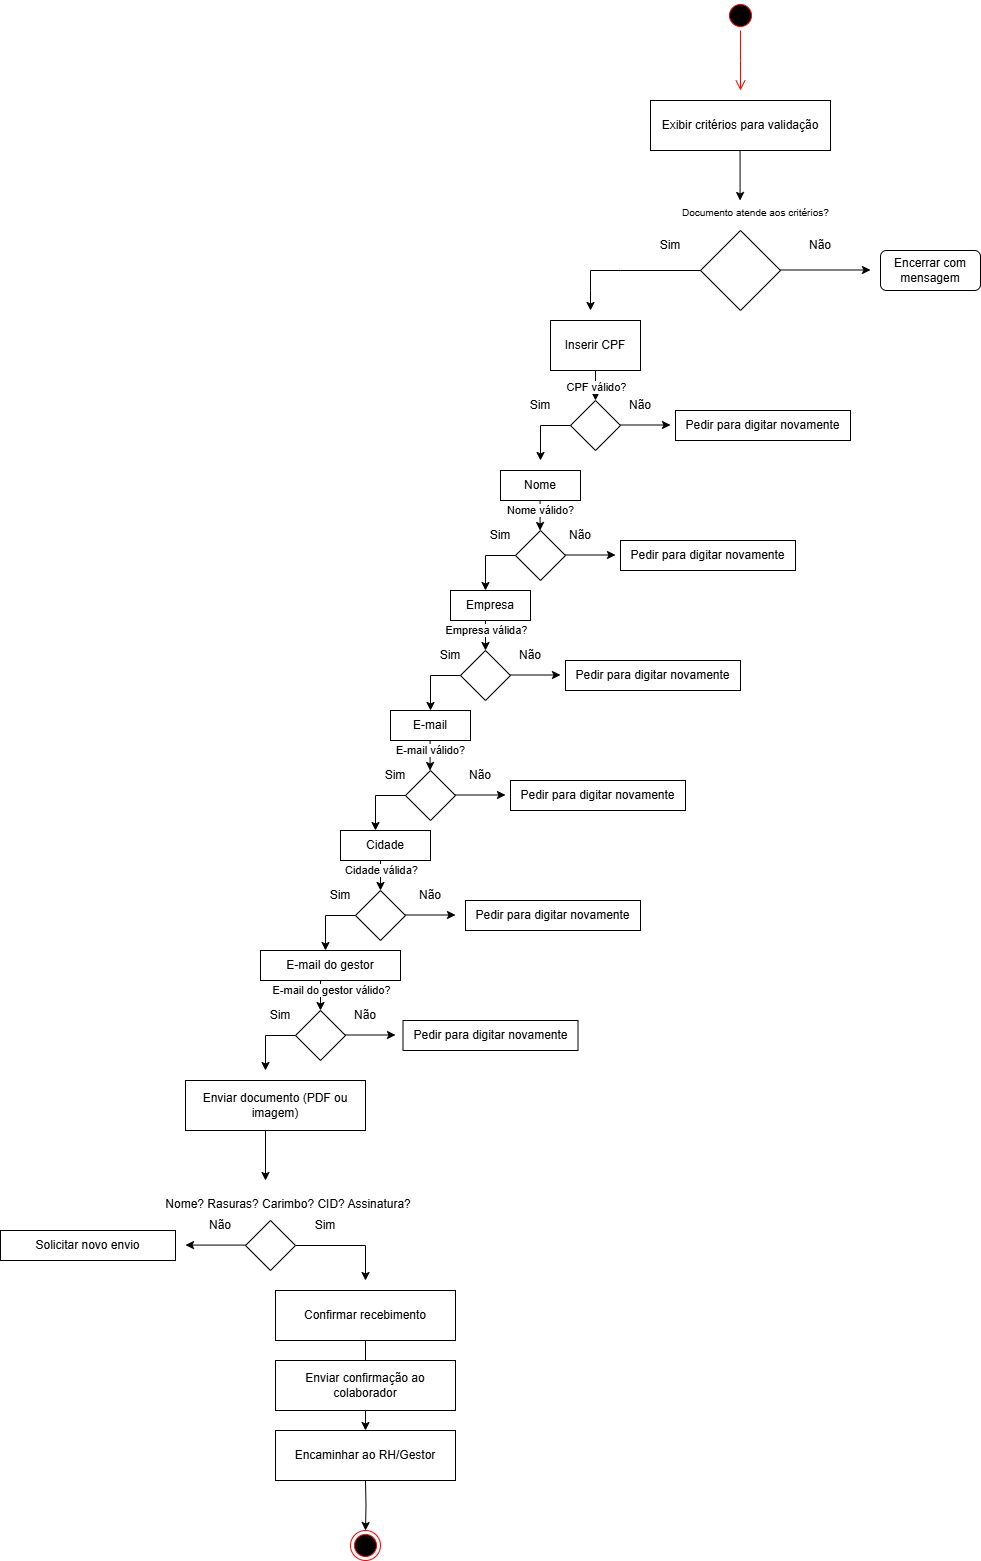

The diagram above was exported from draw.io. Its source (the exported page's mxGraphModel, read from the mxfile embedded in the PNG):
<mxGraphModel dx="1167" dy="525" grid="1" gridSize="10" guides="1" tooltips="1" connect="1" arrows="1" fold="1" page="1" pageScale="1" pageWidth="827" pageHeight="1169" math="0" shadow="0">
  <root>
    <mxCell id="0" />
    <mxCell id="1" parent="0" />
    <mxCell id="zbKZcGBPEeX6TbUQFvU7-1" value="&lt;div&gt;Exibir critérios para validação&lt;/div&gt;" style="rounded=0;whiteSpace=wrap;html=1;fontSize=12;" parent="1" vertex="1">
      <mxGeometry x="710" y="120" width="180" height="50" as="geometry" />
    </mxCell>
    <mxCell id="zbKZcGBPEeX6TbUQFvU7-2" value="" style="endArrow=classic;html=1;rounded=0;" parent="1" edge="1">
      <mxGeometry width="50" height="50" relative="1" as="geometry">
        <mxPoint x="799.5799999999999" y="170" as="sourcePoint" />
        <mxPoint x="799.5799999999999" y="220" as="targetPoint" />
      </mxGeometry>
    </mxCell>
    <mxCell id="zbKZcGBPEeX6TbUQFvU7-3" value="" style="ellipse;html=1;shape=startState;fillColor=#000000;strokeColor=#ff0000;" parent="1" vertex="1">
      <mxGeometry x="785" y="20" width="30" height="30" as="geometry" />
    </mxCell>
    <mxCell id="zbKZcGBPEeX6TbUQFvU7-4" value="" style="edgeStyle=orthogonalEdgeStyle;html=1;verticalAlign=bottom;endArrow=open;endSize=8;strokeColor=#ff0000;rounded=0;" parent="1" source="zbKZcGBPEeX6TbUQFvU7-3" edge="1">
      <mxGeometry relative="1" as="geometry">
        <mxPoint x="800" y="110" as="targetPoint" />
      </mxGeometry>
    </mxCell>
    <mxCell id="zbKZcGBPEeX6TbUQFvU7-5" value="" style="rhombus;whiteSpace=wrap;html=1;" parent="1" vertex="1">
      <mxGeometry x="760" y="250" width="80" height="80" as="geometry" />
    </mxCell>
    <mxCell id="zbKZcGBPEeX6TbUQFvU7-6" value="" style="endArrow=classic;html=1;rounded=0;" parent="1" edge="1">
      <mxGeometry width="50" height="50" relative="1" as="geometry">
        <mxPoint x="840" y="289.5" as="sourcePoint" />
        <mxPoint x="930" y="289.5" as="targetPoint" />
      </mxGeometry>
    </mxCell>
    <mxCell id="zbKZcGBPEeX6TbUQFvU7-7" value="" style="endArrow=classic;html=1;rounded=0;" parent="1" edge="1">
      <mxGeometry width="50" height="50" relative="1" as="geometry">
        <mxPoint x="760" y="290" as="sourcePoint" />
        <mxPoint x="650" y="330" as="targetPoint" />
        <Array as="points">
          <mxPoint x="680" y="290" />
          <mxPoint x="650" y="290" />
          <mxPoint x="650" y="310" />
        </Array>
      </mxGeometry>
    </mxCell>
    <mxCell id="zbKZcGBPEeX6TbUQFvU7-8" value="Encerrar com mensagem" style="rounded=1;whiteSpace=wrap;html=1;" parent="1" vertex="1">
      <mxGeometry x="940" y="270" width="100" height="40" as="geometry" />
    </mxCell>
    <mxCell id="zbKZcGBPEeX6TbUQFvU7-9" value="Não" style="text;html=1;align=center;verticalAlign=middle;whiteSpace=wrap;rounded=0;" parent="1" vertex="1">
      <mxGeometry x="850" y="250" width="60" height="30" as="geometry" />
    </mxCell>
    <mxCell id="zbKZcGBPEeX6TbUQFvU7-10" value="Sim" style="text;html=1;align=center;verticalAlign=middle;whiteSpace=wrap;rounded=0;" parent="1" vertex="1">
      <mxGeometry x="700" y="250" width="60" height="30" as="geometry" />
    </mxCell>
    <mxCell id="zbKZcGBPEeX6TbUQFvU7-11" value="Documento atende aos critérios?" style="text;whiteSpace=wrap;html=1;fontSize=10;" parent="1" vertex="1">
      <mxGeometry x="740" y="220" width="160" height="20" as="geometry" />
    </mxCell>
    <mxCell id="zbKZcGBPEeX6TbUQFvU7-74" value="" style="edgeStyle=orthogonalEdgeStyle;rounded=0;orthogonalLoop=1;jettySize=auto;html=1;" parent="1" source="zbKZcGBPEeX6TbUQFvU7-12" target="zbKZcGBPEeX6TbUQFvU7-31" edge="1">
      <mxGeometry relative="1" as="geometry" />
    </mxCell>
    <mxCell id="zbKZcGBPEeX6TbUQFvU7-76" value="CPF válido?" style="edgeLabel;html=1;align=center;verticalAlign=middle;resizable=0;points=[];" parent="zbKZcGBPEeX6TbUQFvU7-74" connectable="0" vertex="1">
      <mxGeometry x="-0.3777" relative="1" as="geometry">
        <mxPoint as="offset" />
      </mxGeometry>
    </mxCell>
    <mxCell id="zbKZcGBPEeX6TbUQFvU7-12" value="Inserir CPF" style="rounded=0;whiteSpace=wrap;html=1;" parent="1" vertex="1">
      <mxGeometry x="610" y="340" width="90" height="50" as="geometry" />
    </mxCell>
    <mxCell id="zbKZcGBPEeX6TbUQFvU7-13" value="Nome" style="rounded=0;whiteSpace=wrap;html=1;" parent="1" vertex="1">
      <mxGeometry x="560" y="490" width="80" height="30" as="geometry" />
    </mxCell>
    <mxCell id="zbKZcGBPEeX6TbUQFvU7-14" value="Empresa" style="rounded=0;whiteSpace=wrap;html=1;" parent="1" vertex="1">
      <mxGeometry x="510" y="610" width="80" height="30" as="geometry" />
    </mxCell>
    <mxCell id="zbKZcGBPEeX6TbUQFvU7-15" value="E-mail" style="rounded=0;whiteSpace=wrap;html=1;" parent="1" vertex="1">
      <mxGeometry x="450" y="730" width="80" height="30" as="geometry" />
    </mxCell>
    <mxCell id="zbKZcGBPEeX6TbUQFvU7-16" value="Cidade" style="rounded=0;whiteSpace=wrap;html=1;" parent="1" vertex="1">
      <mxGeometry x="400" y="850" width="90" height="30" as="geometry" />
    </mxCell>
    <mxCell id="zbKZcGBPEeX6TbUQFvU7-17" value="E-mail do gestor" style="rounded=0;whiteSpace=wrap;html=1;" parent="1" vertex="1">
      <mxGeometry x="320" y="970" width="140" height="30" as="geometry" />
    </mxCell>
    <mxCell id="zbKZcGBPEeX6TbUQFvU7-31" value="" style="rhombus;whiteSpace=wrap;html=1;" parent="1" vertex="1">
      <mxGeometry x="630" y="420" width="50" height="50" as="geometry" />
    </mxCell>
    <mxCell id="zbKZcGBPEeX6TbUQFvU7-32" value="" style="endArrow=classic;html=1;rounded=0;exitX=0;exitY=0.5;exitDx=0;exitDy=0;" parent="1" source="zbKZcGBPEeX6TbUQFvU7-31" edge="1">
      <mxGeometry width="50" height="50" relative="1" as="geometry">
        <mxPoint x="640" y="440" as="sourcePoint" />
        <mxPoint x="600" y="480" as="targetPoint" />
        <Array as="points">
          <mxPoint x="600" y="445" />
        </Array>
      </mxGeometry>
    </mxCell>
    <mxCell id="zbKZcGBPEeX6TbUQFvU7-34" value="" style="endArrow=classic;html=1;rounded=0;" parent="1" edge="1">
      <mxGeometry width="50" height="50" relative="1" as="geometry">
        <mxPoint x="680" y="444.5" as="sourcePoint" />
        <mxPoint x="730" y="444.5" as="targetPoint" />
      </mxGeometry>
    </mxCell>
    <mxCell id="zbKZcGBPEeX6TbUQFvU7-36" value="" style="rhombus;whiteSpace=wrap;html=1;" parent="1" vertex="1">
      <mxGeometry x="575" y="550" width="50" height="50" as="geometry" />
    </mxCell>
    <mxCell id="zbKZcGBPEeX6TbUQFvU7-37" value="" style="endArrow=classic;html=1;rounded=0;exitX=0;exitY=0.5;exitDx=0;exitDy=0;" parent="1" source="zbKZcGBPEeX6TbUQFvU7-36" edge="1">
      <mxGeometry width="50" height="50" relative="1" as="geometry">
        <mxPoint x="585" y="570" as="sourcePoint" />
        <mxPoint x="545" y="610" as="targetPoint" />
        <Array as="points">
          <mxPoint x="545" y="575" />
        </Array>
      </mxGeometry>
    </mxCell>
    <mxCell id="zbKZcGBPEeX6TbUQFvU7-38" value="" style="endArrow=classic;html=1;rounded=0;" parent="1" edge="1">
      <mxGeometry width="50" height="50" relative="1" as="geometry">
        <mxPoint x="625" y="574.5" as="sourcePoint" />
        <mxPoint x="675" y="574.5" as="targetPoint" />
      </mxGeometry>
    </mxCell>
    <mxCell id="zbKZcGBPEeX6TbUQFvU7-39" value="" style="rhombus;whiteSpace=wrap;html=1;" parent="1" vertex="1">
      <mxGeometry x="520" y="670" width="50" height="50" as="geometry" />
    </mxCell>
    <mxCell id="zbKZcGBPEeX6TbUQFvU7-40" value="" style="endArrow=classic;html=1;rounded=0;exitX=0;exitY=0.5;exitDx=0;exitDy=0;" parent="1" source="zbKZcGBPEeX6TbUQFvU7-39" edge="1">
      <mxGeometry width="50" height="50" relative="1" as="geometry">
        <mxPoint x="530" y="690" as="sourcePoint" />
        <mxPoint x="490" y="730" as="targetPoint" />
        <Array as="points">
          <mxPoint x="490" y="695" />
        </Array>
      </mxGeometry>
    </mxCell>
    <mxCell id="zbKZcGBPEeX6TbUQFvU7-41" value="" style="endArrow=classic;html=1;rounded=0;" parent="1" edge="1">
      <mxGeometry width="50" height="50" relative="1" as="geometry">
        <mxPoint x="570" y="694.5" as="sourcePoint" />
        <mxPoint x="620" y="694.5" as="targetPoint" />
      </mxGeometry>
    </mxCell>
    <mxCell id="zbKZcGBPEeX6TbUQFvU7-42" value="" style="rhombus;whiteSpace=wrap;html=1;" parent="1" vertex="1">
      <mxGeometry x="465" y="790" width="50" height="50" as="geometry" />
    </mxCell>
    <mxCell id="zbKZcGBPEeX6TbUQFvU7-43" value="" style="endArrow=classic;html=1;rounded=0;exitX=0;exitY=0.5;exitDx=0;exitDy=0;" parent="1" source="zbKZcGBPEeX6TbUQFvU7-42" edge="1">
      <mxGeometry width="50" height="50" relative="1" as="geometry">
        <mxPoint x="475" y="810" as="sourcePoint" />
        <mxPoint x="435" y="850" as="targetPoint" />
        <Array as="points">
          <mxPoint x="435" y="815" />
        </Array>
      </mxGeometry>
    </mxCell>
    <mxCell id="zbKZcGBPEeX6TbUQFvU7-44" value="" style="endArrow=classic;html=1;rounded=0;" parent="1" edge="1">
      <mxGeometry width="50" height="50" relative="1" as="geometry">
        <mxPoint x="515" y="814.5" as="sourcePoint" />
        <mxPoint x="565" y="814.5" as="targetPoint" />
      </mxGeometry>
    </mxCell>
    <mxCell id="zbKZcGBPEeX6TbUQFvU7-45" value="" style="rhombus;whiteSpace=wrap;html=1;" parent="1" vertex="1">
      <mxGeometry x="415" y="910" width="50" height="50" as="geometry" />
    </mxCell>
    <mxCell id="zbKZcGBPEeX6TbUQFvU7-46" value="" style="endArrow=classic;html=1;rounded=0;exitX=0;exitY=0.5;exitDx=0;exitDy=0;" parent="1" source="zbKZcGBPEeX6TbUQFvU7-45" edge="1">
      <mxGeometry width="50" height="50" relative="1" as="geometry">
        <mxPoint x="425" y="930" as="sourcePoint" />
        <mxPoint x="385" y="970" as="targetPoint" />
        <Array as="points">
          <mxPoint x="385" y="935" />
        </Array>
      </mxGeometry>
    </mxCell>
    <mxCell id="zbKZcGBPEeX6TbUQFvU7-47" value="" style="endArrow=classic;html=1;rounded=0;" parent="1" edge="1">
      <mxGeometry width="50" height="50" relative="1" as="geometry">
        <mxPoint x="465" y="934.5" as="sourcePoint" />
        <mxPoint x="515" y="934.5" as="targetPoint" />
      </mxGeometry>
    </mxCell>
    <mxCell id="zbKZcGBPEeX6TbUQFvU7-51" value="" style="rhombus;whiteSpace=wrap;html=1;" parent="1" vertex="1">
      <mxGeometry x="355" y="1030" width="50" height="50" as="geometry" />
    </mxCell>
    <mxCell id="zbKZcGBPEeX6TbUQFvU7-52" value="" style="endArrow=classic;html=1;rounded=0;exitX=0;exitY=0.5;exitDx=0;exitDy=0;" parent="1" source="zbKZcGBPEeX6TbUQFvU7-51" edge="1">
      <mxGeometry width="50" height="50" relative="1" as="geometry">
        <mxPoint x="365" y="1050" as="sourcePoint" />
        <mxPoint x="325" y="1090" as="targetPoint" />
        <Array as="points">
          <mxPoint x="325" y="1055" />
        </Array>
      </mxGeometry>
    </mxCell>
    <mxCell id="zbKZcGBPEeX6TbUQFvU7-53" value="" style="endArrow=classic;html=1;rounded=0;" parent="1" edge="1">
      <mxGeometry width="50" height="50" relative="1" as="geometry">
        <mxPoint x="405" y="1054.5" as="sourcePoint" />
        <mxPoint x="455" y="1054.5" as="targetPoint" />
      </mxGeometry>
    </mxCell>
    <mxCell id="zbKZcGBPEeX6TbUQFvU7-54" value="Enviar documento (PDF ou imagem)" style="rounded=0;whiteSpace=wrap;html=1;" parent="1" vertex="1">
      <mxGeometry x="245" y="1100" width="180" height="50" as="geometry" />
    </mxCell>
    <mxCell id="zbKZcGBPEeX6TbUQFvU7-59" value="" style="endArrow=classic;html=1;rounded=0;" parent="1" edge="1">
      <mxGeometry width="50" height="50" relative="1" as="geometry">
        <mxPoint x="325" y="1150" as="sourcePoint" />
        <mxPoint x="325" y="1200" as="targetPoint" />
      </mxGeometry>
    </mxCell>
    <mxCell id="zbKZcGBPEeX6TbUQFvU7-64" value="&amp;nbsp;Nome? Rasuras? Carimbo? CID? Assinatura?" style="text;whiteSpace=wrap;html=1;" parent="1" vertex="1">
      <mxGeometry x="220" y="1210" width="290" height="40" as="geometry" />
    </mxCell>
    <mxCell id="zbKZcGBPEeX6TbUQFvU7-65" value="" style="endArrow=classic;html=1;rounded=0;" parent="1" edge="1">
      <mxGeometry width="50" height="50" relative="1" as="geometry">
        <mxPoint x="305" y="1264.58" as="sourcePoint" />
        <mxPoint x="245" y="1264.58" as="targetPoint" />
      </mxGeometry>
    </mxCell>
    <mxCell id="zbKZcGBPEeX6TbUQFvU7-66" value="" style="endArrow=classic;html=1;rounded=0;" parent="1" source="zbKZcGBPEeX6TbUQFvU7-60" edge="1">
      <mxGeometry width="50" height="50" relative="1" as="geometry">
        <mxPoint x="345" y="1260" as="sourcePoint" />
        <mxPoint x="425" y="1300" as="targetPoint" />
        <Array as="points">
          <mxPoint x="425" y="1265" />
        </Array>
      </mxGeometry>
    </mxCell>
    <mxCell id="zbKZcGBPEeX6TbUQFvU7-60" value="" style="rhombus;whiteSpace=wrap;html=1;" parent="1" vertex="1">
      <mxGeometry x="305" y="1240" width="50" height="50" as="geometry" />
    </mxCell>
    <mxCell id="zbKZcGBPEeX6TbUQFvU7-112" value="" style="edgeStyle=orthogonalEdgeStyle;rounded=0;orthogonalLoop=1;jettySize=auto;html=1;" parent="1" source="zbKZcGBPEeX6TbUQFvU7-67" target="zbKZcGBPEeX6TbUQFvU7-69" edge="1">
      <mxGeometry relative="1" as="geometry" />
    </mxCell>
    <mxCell id="zbKZcGBPEeX6TbUQFvU7-67" value="&lt;div&gt;Confirmar recebimento&lt;/div&gt;" style="rounded=0;whiteSpace=wrap;html=1;fontSize=12;" parent="1" vertex="1">
      <mxGeometry x="335" y="1310" width="180" height="50" as="geometry" />
    </mxCell>
    <mxCell id="zbKZcGBPEeX6TbUQFvU7-68" value="&lt;div&gt;Enviar confirmação ao colaborador&lt;/div&gt;" style="rounded=0;whiteSpace=wrap;html=1;fontSize=12;" parent="1" vertex="1">
      <mxGeometry x="335" y="1380" width="180" height="50" as="geometry" />
    </mxCell>
    <mxCell id="zbKZcGBPEeX6TbUQFvU7-69" value="&lt;div&gt;Encaminhar ao RH/Gestor&lt;/div&gt;" style="rounded=0;whiteSpace=wrap;html=1;fontSize=12;" parent="1" vertex="1">
      <mxGeometry x="335" y="1450" width="180" height="50" as="geometry" />
    </mxCell>
    <mxCell id="zbKZcGBPEeX6TbUQFvU7-70" value="" style="edgeStyle=orthogonalEdgeStyle;rounded=0;orthogonalLoop=1;jettySize=auto;html=1;" parent="1" target="zbKZcGBPEeX6TbUQFvU7-71" edge="1">
      <mxGeometry relative="1" as="geometry">
        <mxPoint x="425" y="1500" as="sourcePoint" />
      </mxGeometry>
    </mxCell>
    <mxCell id="zbKZcGBPEeX6TbUQFvU7-71" value="" style="ellipse;html=1;shape=endState;fillColor=#000000;strokeColor=#ff0000;" parent="1" vertex="1">
      <mxGeometry x="410" y="1550" width="30" height="30" as="geometry" />
    </mxCell>
    <mxCell id="zbKZcGBPEeX6TbUQFvU7-77" value="Sim" style="text;html=1;align=center;verticalAlign=middle;whiteSpace=wrap;rounded=0;" parent="1" vertex="1">
      <mxGeometry x="570" y="410" width="60" height="30" as="geometry" />
    </mxCell>
    <mxCell id="zbKZcGBPEeX6TbUQFvU7-78" value="Não" style="text;html=1;align=center;verticalAlign=middle;whiteSpace=wrap;rounded=0;" parent="1" vertex="1">
      <mxGeometry x="670" y="410" width="60" height="30" as="geometry" />
    </mxCell>
    <mxCell id="zbKZcGBPEeX6TbUQFvU7-79" value="" style="edgeStyle=orthogonalEdgeStyle;rounded=0;orthogonalLoop=1;jettySize=auto;html=1;" parent="1" edge="1">
      <mxGeometry relative="1" as="geometry">
        <mxPoint x="599.5699999999999" y="520" as="sourcePoint" />
        <mxPoint x="599.5699999999999" y="550" as="targetPoint" />
      </mxGeometry>
    </mxCell>
    <mxCell id="zbKZcGBPEeX6TbUQFvU7-80" value="Nome válido?" style="edgeLabel;html=1;align=center;verticalAlign=middle;resizable=0;points=[];" parent="zbKZcGBPEeX6TbUQFvU7-79" connectable="0" vertex="1">
      <mxGeometry x="-0.3777" relative="1" as="geometry">
        <mxPoint as="offset" />
      </mxGeometry>
    </mxCell>
    <mxCell id="zbKZcGBPEeX6TbUQFvU7-81" value="" style="edgeStyle=orthogonalEdgeStyle;rounded=0;orthogonalLoop=1;jettySize=auto;html=1;" parent="1" edge="1">
      <mxGeometry relative="1" as="geometry">
        <mxPoint x="545" y="640" as="sourcePoint" />
        <mxPoint x="545" y="670" as="targetPoint" />
      </mxGeometry>
    </mxCell>
    <mxCell id="zbKZcGBPEeX6TbUQFvU7-82" value="Empresa válida?" style="edgeLabel;html=1;align=center;verticalAlign=middle;resizable=0;points=[];" parent="zbKZcGBPEeX6TbUQFvU7-81" connectable="0" vertex="1">
      <mxGeometry x="-0.3777" relative="1" as="geometry">
        <mxPoint as="offset" />
      </mxGeometry>
    </mxCell>
    <mxCell id="zbKZcGBPEeX6TbUQFvU7-86" value="" style="edgeStyle=orthogonalEdgeStyle;rounded=0;orthogonalLoop=1;jettySize=auto;html=1;" parent="1" edge="1">
      <mxGeometry relative="1" as="geometry">
        <mxPoint x="489.57" y="760" as="sourcePoint" />
        <mxPoint x="489.57" y="790" as="targetPoint" />
      </mxGeometry>
    </mxCell>
    <mxCell id="zbKZcGBPEeX6TbUQFvU7-87" value="E-mail válido?" style="edgeLabel;html=1;align=center;verticalAlign=middle;resizable=0;points=[];" parent="zbKZcGBPEeX6TbUQFvU7-86" connectable="0" vertex="1">
      <mxGeometry x="-0.3777" relative="1" as="geometry">
        <mxPoint as="offset" />
      </mxGeometry>
    </mxCell>
    <mxCell id="zbKZcGBPEeX6TbUQFvU7-88" value="" style="edgeStyle=orthogonalEdgeStyle;rounded=0;orthogonalLoop=1;jettySize=auto;html=1;" parent="1" edge="1">
      <mxGeometry relative="1" as="geometry">
        <mxPoint x="440" y="880" as="sourcePoint" />
        <mxPoint x="440" y="910" as="targetPoint" />
      </mxGeometry>
    </mxCell>
    <mxCell id="zbKZcGBPEeX6TbUQFvU7-89" value="Cidade válida?" style="edgeLabel;html=1;align=center;verticalAlign=middle;resizable=0;points=[];" parent="zbKZcGBPEeX6TbUQFvU7-88" connectable="0" vertex="1">
      <mxGeometry x="-0.3777" relative="1" as="geometry">
        <mxPoint as="offset" />
      </mxGeometry>
    </mxCell>
    <mxCell id="zbKZcGBPEeX6TbUQFvU7-90" value="" style="edgeStyle=orthogonalEdgeStyle;rounded=0;orthogonalLoop=1;jettySize=auto;html=1;" parent="1" edge="1">
      <mxGeometry relative="1" as="geometry">
        <mxPoint x="380" y="1000" as="sourcePoint" />
        <mxPoint x="380" y="1030" as="targetPoint" />
      </mxGeometry>
    </mxCell>
    <mxCell id="zbKZcGBPEeX6TbUQFvU7-91" value="E-mail do gestor válido?" style="edgeLabel;html=1;align=center;verticalAlign=middle;resizable=0;points=[];" parent="zbKZcGBPEeX6TbUQFvU7-90" connectable="0" vertex="1">
      <mxGeometry x="-0.3777" relative="1" as="geometry">
        <mxPoint x="10" as="offset" />
      </mxGeometry>
    </mxCell>
    <mxCell id="zbKZcGBPEeX6TbUQFvU7-92" value="Sim" style="text;html=1;align=center;verticalAlign=middle;whiteSpace=wrap;rounded=0;" parent="1" vertex="1">
      <mxGeometry x="530" y="540" width="60" height="30" as="geometry" />
    </mxCell>
    <mxCell id="zbKZcGBPEeX6TbUQFvU7-93" value="Sim" style="text;html=1;align=center;verticalAlign=middle;whiteSpace=wrap;rounded=0;" parent="1" vertex="1">
      <mxGeometry x="480" y="660" width="60" height="30" as="geometry" />
    </mxCell>
    <mxCell id="zbKZcGBPEeX6TbUQFvU7-94" value="Sim" style="text;html=1;align=center;verticalAlign=middle;whiteSpace=wrap;rounded=0;" parent="1" vertex="1">
      <mxGeometry x="425" y="780" width="60" height="30" as="geometry" />
    </mxCell>
    <mxCell id="zbKZcGBPEeX6TbUQFvU7-95" value="Sim" style="text;html=1;align=center;verticalAlign=middle;whiteSpace=wrap;rounded=0;" parent="1" vertex="1">
      <mxGeometry x="370" y="900" width="60" height="30" as="geometry" />
    </mxCell>
    <mxCell id="zbKZcGBPEeX6TbUQFvU7-96" value="Sim" style="text;html=1;align=center;verticalAlign=middle;whiteSpace=wrap;rounded=0;" parent="1" vertex="1">
      <mxGeometry x="310" y="1020" width="60" height="30" as="geometry" />
    </mxCell>
    <mxCell id="zbKZcGBPEeX6TbUQFvU7-97" value="Pedir para digitar novamente" style="rounded=0;whiteSpace=wrap;html=1;" parent="1" vertex="1">
      <mxGeometry x="735" y="430" width="175" height="30" as="geometry" />
    </mxCell>
    <mxCell id="zbKZcGBPEeX6TbUQFvU7-98" value="Não" style="text;html=1;align=center;verticalAlign=middle;whiteSpace=wrap;rounded=0;" parent="1" vertex="1">
      <mxGeometry x="610" y="540" width="60" height="30" as="geometry" />
    </mxCell>
    <mxCell id="zbKZcGBPEeX6TbUQFvU7-99" value="Pedir para digitar novamente" style="rounded=0;whiteSpace=wrap;html=1;" parent="1" vertex="1">
      <mxGeometry x="680" y="560" width="175" height="30" as="geometry" />
    </mxCell>
    <mxCell id="zbKZcGBPEeX6TbUQFvU7-100" value="Não" style="text;html=1;align=center;verticalAlign=middle;whiteSpace=wrap;rounded=0;" parent="1" vertex="1">
      <mxGeometry x="560" y="660" width="60" height="30" as="geometry" />
    </mxCell>
    <mxCell id="zbKZcGBPEeX6TbUQFvU7-101" value="Pedir para digitar novamente" style="rounded=0;whiteSpace=wrap;html=1;" parent="1" vertex="1">
      <mxGeometry x="625" y="680" width="175" height="30" as="geometry" />
    </mxCell>
    <mxCell id="zbKZcGBPEeX6TbUQFvU7-102" value="Não" style="text;html=1;align=center;verticalAlign=middle;whiteSpace=wrap;rounded=0;" parent="1" vertex="1">
      <mxGeometry x="510" y="780" width="60" height="30" as="geometry" />
    </mxCell>
    <mxCell id="zbKZcGBPEeX6TbUQFvU7-103" value="Pedir para digitar novamente" style="rounded=0;whiteSpace=wrap;html=1;" parent="1" vertex="1">
      <mxGeometry x="570" y="800" width="175" height="30" as="geometry" />
    </mxCell>
    <mxCell id="zbKZcGBPEeX6TbUQFvU7-104" value="Pedir para digitar novamente" style="rounded=0;whiteSpace=wrap;html=1;" parent="1" vertex="1">
      <mxGeometry x="525" y="920" width="175" height="30" as="geometry" />
    </mxCell>
    <mxCell id="zbKZcGBPEeX6TbUQFvU7-105" value="Pedir para digitar novamente" style="rounded=0;whiteSpace=wrap;html=1;" parent="1" vertex="1">
      <mxGeometry x="462.5" y="1040" width="175" height="30" as="geometry" />
    </mxCell>
    <mxCell id="zbKZcGBPEeX6TbUQFvU7-106" value="Não" style="text;html=1;align=center;verticalAlign=middle;whiteSpace=wrap;rounded=0;" parent="1" vertex="1">
      <mxGeometry x="460" y="900" width="60" height="30" as="geometry" />
    </mxCell>
    <mxCell id="zbKZcGBPEeX6TbUQFvU7-107" value="Não" style="text;html=1;align=center;verticalAlign=middle;whiteSpace=wrap;rounded=0;" parent="1" vertex="1">
      <mxGeometry x="395" y="1020" width="60" height="30" as="geometry" />
    </mxCell>
    <mxCell id="zbKZcGBPEeX6TbUQFvU7-108" value="Sim" style="text;html=1;align=center;verticalAlign=middle;whiteSpace=wrap;rounded=0;" parent="1" vertex="1">
      <mxGeometry x="355" y="1230" width="60" height="30" as="geometry" />
    </mxCell>
    <mxCell id="zbKZcGBPEeX6TbUQFvU7-109" value="Não" style="text;html=1;align=center;verticalAlign=middle;whiteSpace=wrap;rounded=0;" parent="1" vertex="1">
      <mxGeometry x="250" y="1230" width="60" height="30" as="geometry" />
    </mxCell>
    <mxCell id="zbKZcGBPEeX6TbUQFvU7-110" value="Solicitar novo envio" style="rounded=0;whiteSpace=wrap;html=1;" parent="1" vertex="1">
      <mxGeometry x="60" y="1250" width="175" height="30" as="geometry" />
    </mxCell>
  </root>
</mxGraphModel>